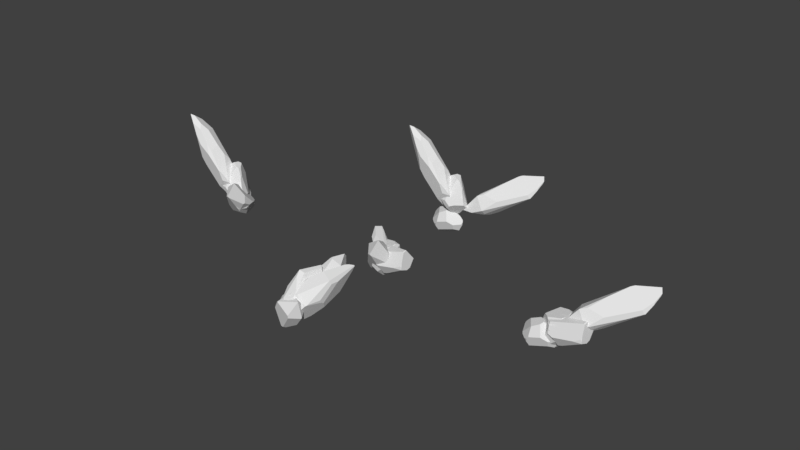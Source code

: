 # Source: crystals.blend  (saved by Blender 2.79.0; exported with 4.5.12 LTS)
import bpy
from mathutils import Matrix  # noqa: F401  (used for matrix-valued properties, if any)

bpy.ops.wm.read_factory_settings(use_empty=True)
scene = bpy.context.scene
scene.name = 'Scene'

# ---- collections
col_collection_1 = bpy.data.collections.new('Collection 1'); scene.collection.children.link(col_collection_1)

# ---- world
world_world = bpy.data.worlds.new('World'); scene.world = world_world
world_world.color = (0.05088, 0.05088, 0.05088)
world_world.use_sun_shadow = False
world_world.sun_shadow_jitter_overblur = 0.0
world_world.cycles.sampling_method = 'MANUAL'

# ---- meshes
me_icosphere_961 = bpy.data.meshes.new('Icosphere.961')
me_icosphere_961.from_pydata([(-0.4376, 0.4919, 0.527), (-0.02776, -0.6347, -0.2713), (0.1124, 0.7648, -0.2456), (-0.1506, -0.6643, -0.2435), (-0.09275, -0.6023, -0.3685), (-0.02496, 0.7719, 0.3519), (0.05964, 0.8316, 0.001606), (0.01949, 0.8413, 0.07824), (0.1914, 0.7581, -0.1514), (0.03128, 0.6777, 0.4345), (0.8094, -0.1813, 0.001781), (0.7909, 0.1039, -0.09485), (0.3441, -0.5382, -0.05312), (0.1898, -0.6, -0.1175), (0.4115, -0.2835, 0.4415), (0.2621, -0.247, 0.5765), (-0.09064, -0.588, -0.3838), (0.7403, 0.01392, -0.3597), (0.09969, 0.6963, -0.4152), (0.5505, 0.4552, -0.3272), (0.7497, 0.2389, -0.3108), (-0.4496, 0.5026, 0.5169), (-0.2317, 0.6978, 0.3864), (-0.07977, 0.8042, 0.1024), (-0.313, 0.4856, -0.468), (-0.6685, -0.1534, 0.1407), (-0.441, 0.332, -0.4737), (-0.4424, 0.358, -0.4659), (-0.6776, 0.231, 0.2177), (-0.3259, 0.2876, 0.5977), (-0.3069, 0.4313, 0.5916), (-0.2185, 0.0425, 0.6081), (-0.04166, 0.4734, 0.5901), (0.1822, -0.1477, 0.6165), (-0.3036, 0.2004, 0.6014), (0.1046, -0.2849, -0.572), (0.04391, -0.09963, -0.5952), (0.1719, -0.2262, -0.5821), (0.7397, -0.2502, -0.04343), (0.7755, -0.1135, -0.1752), (0.8061, -0.1908, -0.01535), (-0.4964, -0.5074, 0.1398), (-0.2195, -0.6888, -0.1384), (-0.4082, -0.6122, 0.09889), (-0.2211, -0.6895, -0.1349), (-0.3191, -0.3205, -0.3453), (-0.5023, -0.02635, -0.3377), (-0.6641, -0.2118, 0.12), (-0.2276, 0.5195, -0.4835), (-0.3159, 0.2847, -0.5237), (-0.04928, 0.6036, -0.4796), (-0.03918, 0.03668, -0.5926)], [], [(3, 4, 1), (8, 2, 6), (23, 22, 5, 7), (29, 30, 0), (35, 36, 37), (38, 39, 40), (32, 33, 15, 14, 10, 11, 9), (5, 9, 11, 20, 19, 8, 6, 7), (2, 8, 19, 18), (42, 45, 16, 4, 3), (32, 9, 5, 22, 21, 0, 30), (47, 25, 28, 27, 26, 46), (22, 23, 24, 27, 28, 21), (49, 26, 27, 24, 48), (29, 0, 21, 28, 25, 34), (43, 41, 47, 46, 45, 42, 44), (41, 31, 34, 25, 47), (29, 34, 31, 33, 32, 30), (49, 48, 50, 51), (17, 20, 11, 10, 40, 39), (14, 12, 38, 40, 10), (4, 16, 35, 37, 17, 39, 38, 12, 13, 1), (15, 43, 44, 13, 12, 14), (13, 44, 42, 3, 1), (15, 33, 31, 41, 43), (20, 17, 37, 36, 51, 50, 18, 19), (46, 26, 49, 51, 36, 35, 16, 45), (24, 23, 7, 6, 2, 18, 50, 48)])
me_icosphere_961.use_remesh_preserve_volume = False
me_icosphere_961.use_remesh_preserve_attributes = False
me_icosphere_961.use_mirror_vertex_groups = False
me_icosphere_961.update()
me_icosphere_960 = bpy.data.meshes.new('Icosphere.960')
me_icosphere_960.from_pydata([(-0.7236, 0.5257, 0.4472), (0.347, -0.7562, 0.1658), (0.3397, -0.7702, 0.1492), (-0.3086, -0.2355, 0.5986), (-0.0508, -0.2401, 0.6456), (-0.4732, 0.3438, 0.6385), (0.006731, 0.374, 0.7298), (0.08837, 0.188, 0.7795), (-0.383, 0.05961, 0.7074), (-0.3208, 0.01704, 0.7276), (-0.0591, 0.0209, 0.7796), (-0.09033, 0.7315, 0.4472), (0.1107, 0.6136, 0.5803), (-0.3117, -0.328, -0.5836), (-0.09505, -0.4494, -0.5605), (-0.4732, 0.7077, -0.05367), (-0.1222, 0.203, -0.6091), (0.1549, -0.7109, -0.4452), (-0.5666, -0.6338, 0.1147), (0.1618, -0.8118, 0.06831), (0.05467, -0.677, -0.4873), (0.3753, 0.2347, 0.6413), (0.3759, 0.5274, 0.5103), (0.5557, 0.5213, 0.2775), (-0.7236, 0.2277, 0.4472), (-0.5035, -0.4141, 0.3657), (-0.5788, -0.6208, 0.1264), (-0.5525, 0.03864, 0.5779), (-0.8063, -0.2711, 0.0141), (-0.8047, 0.276, 0.02237), (-0.8356, -0.181, -0.1393), (-0.3417, -0.1163, -0.6007), (-0.1956, 0.1972, -0.6135), (-0.503, 0.6446, -0.1211), (-0.3675, -0.3781, -0.5572), (-0.1334, -0.6293, -0.4845), (-0.5224, -0.5727, -0.2607), (-0.5138, -0.3142, -0.5137), (-0.6605, -0.3435, -0.3809), (0.444, -0.6394, -0.3336), (0.4538, -0.6423, 0.1623), (0.4279, -0.718, 0.03186), (0.7433, 0.3127, 0.1247), (0.5432, 0.1015, 0.4807), (0.6739, 0.07013, 0.3236), (0.5835, -0.2251, 0.2961), (0.5227, 0.4441, -0.3648), (0.7574, 0.3774, -0.1341), (0.677, 0.1234, -0.2845), (-0.06156, 0.7922, 0.1915), (-0.1457, 0.7965, 0.03397), (0.5606, 0.5512, 0.1646), (0.7221, 0.4335, -0.157), (0.5425, 0.4701, -0.3373)], [], [(43, 45, 44), (25, 27, 24, 28, 26), (38, 37, 34, 35, 36), (7, 6, 5, 8, 9, 10), (10, 9, 3, 4), (25, 3, 9, 8, 27), (11, 0, 5, 6, 12), (50, 49, 51, 52, 53), (33, 29, 0, 15), (37, 31, 13, 34), (43, 21, 7, 10, 4, 1, 40, 45), (37, 38, 30, 29, 33, 32, 31), (7, 21, 22, 12, 6), (38, 36, 18, 26, 28, 30), (2, 1, 4, 3, 25, 26, 18, 19), (30, 28, 24, 0, 29), (0, 24, 27, 8, 5), (13, 31, 32, 16, 14), (18, 36, 35, 20, 17, 19), (20, 35, 34, 13, 14), (2, 41, 40, 1), (19, 17, 39, 41, 2), (46, 48, 39, 17, 20, 14, 16), (23, 22, 21, 43, 44, 42), (42, 44, 45, 40, 41, 39, 48, 47), (52, 51, 23, 42, 47), (50, 53, 46, 16, 32, 33, 15), (47, 48, 46, 53, 52), (15, 0, 11, 49, 50), (11, 12, 22, 23, 51, 49)])
me_icosphere_960.use_remesh_preserve_volume = False
me_icosphere_960.use_remesh_preserve_attributes = False
me_icosphere_960.use_mirror_vertex_groups = False
me_icosphere_960.update()
me_icosphere_959 = bpy.data.meshes.new('Icosphere.959')
me_icosphere_959.from_pydata([(-0.8944, 0.0, -0.4472), (-0.2764, 0.8506, -0.4472), (0.7236, 0.5257, -0.4472), (-0.3448, 0.8009, -0.3104), (-0.832, 0.192, -0.1205), (0.3101, 0.8261, 0.3797), (0.01828, 0.8506, 0.02958), (-0.7236, -0.1844, 0.4472), (0.3252, 0.7834, 0.4472), (-0.609, -0.3928, -0.4472), (-0.773, -0.3736, 0.1884), (-0.7236, -0.4723, 0.4472), (-0.7057, -0.4916, 0.4609), (-0.6905, -0.5036, 0.4514), (0.7236, -0.1601, -0.4472), (0.7837, -0.3407, -0.1325), (-0.2411, -0.7781, -0.2154), (0.5136, -0.6331, 0.1118), (-0.4386, -0.1041, 0.6649), (-0.4935, -0.2506, 0.623), (0.2157, 0.1567, -0.8352), (-0.5469, 0.0, -0.662), (-0.08158, 0.2511, -0.8368), (-0.5429, -0.4503, -0.4622), (-0.2981, -0.69, -0.3888), (0.3675, -0.1503, -0.7192), (0.8883, 0.019, 0.4149), (0.8527, 0.05745, 0.4472), (0.136, -0.5193, 0.393), (0.8833, -0.03436, 0.3888), (0.5215, -0.5853, 0.2258), (0.1027, 0.2688, 0.8158), (-0.199, -0.03893, 0.7591), (-0.1481, 0.05738, 0.7919)], [], [(25, 20, 2, 14), (21, 0, 1, 22), (22, 1, 2, 20), (31, 8, 5, 6, 3, 4, 7, 18, 33), (2, 1, 6, 5), (1, 0, 4, 3), (1, 3, 6), (33, 18, 19, 32), (0, 10, 11, 7, 4), (0, 9, 10), (32, 19, 12, 13, 28), (21, 23, 9, 0), (7, 11, 12, 19, 18), (27, 8, 31), (14, 15, 17, 16, 24, 25), (11, 10, 9, 23, 24, 16, 13, 12), (23, 21, 22, 20, 25, 24), (26, 27, 31, 33, 32, 28, 30, 29), (15, 29, 30, 17), (17, 30, 28, 13, 16), (14, 2, 26, 29, 15), (2, 5, 8, 27, 26)])
me_icosphere_959.use_remesh_preserve_volume = False
me_icosphere_959.use_remesh_preserve_attributes = False
me_icosphere_959.use_mirror_vertex_groups = False
me_icosphere_959.update()
me_icosphere_958 = bpy.data.meshes.new('Icosphere.958')
me_icosphere_958.from_pydata([(-0.1004, -0.3745, -0.587), (0.4733, 0.526, -0.4243), (-0.08097, -0.5498, 0.5814), (-0.06584, -0.4207, 0.6788), (-0.3617, 0.4702, 0.3555), (0.2313, 0.6063, 0.2838), (-0.2051, 0.482, 0.4777), (-0.6041, 0.2328, -0.1998), (-0.4449, 0.166, -0.4926), (-0.4578, 0.1635, -0.4806), (-0.424, 0.5176, 0.002025), (0.4009, -0.3813, -0.187), (0.1096, -0.6304, -0.2468), (-0.01384, -0.647, 0.422), (-0.6438, 0.1618, -0.2283), (-0.6251, -0.01662, 0.1971), (-0.3803, -0.2449, -0.4988), (-0.511, -0.00971, -0.4641), (-0.592, 0.1085, -0.3613), (-0.1204, -0.5708, 0.5568), (-0.1773, -0.495, 0.5985), (-0.08411, -0.7172, 0.3286), (-0.09014, -0.7261, 0.2982), (-0.3522, -0.5267, 0.1809), (-0.4902, -0.3175, 0.3339), (-0.02268, -0.338, 0.7045), (-0.01283, -0.1062, 0.6888), (0.3769, 0.5683, -0.4981), (0.4039, 0.6194, -0.406), (0.2871, 0.6932, -0.1563), (-0.4048, 0.5239, -0.01185), (0.2985, 0.0514, -0.5631), (-0.04775, -0.2831, -0.6079), (0.388, 0.5405, -0.5157), (0.4198, 0.5033, -0.5177), (-0.2388, 0.2864, -0.5655), (-0.156, 0.3615, -0.5552), (0.3516, 0.5515, -0.5163), (0.5853, 0.2366, -0.08922), (0.3269, 0.4525, 0.3248), (0.5324, -0.2232, 0.1972), (0.5836, -0.1949, 0.08655), (0.3172, 0.1952, 0.4465), (0.4176, -0.1481, 0.3893)], [], [(20, 24, 23, 22, 21, 19), (20, 19, 2, 3), (29, 30, 10, 4, 6, 5), (17, 18, 9, 8), (15, 4, 10, 7, 14), (14, 7, 9, 18), (33, 34, 31, 32, 35, 36, 37), (43, 25, 3, 2, 13, 40), (23, 16, 0, 12, 22), (14, 18, 17, 16, 23, 24, 15), (13, 2, 19, 21), (6, 4, 15, 24, 20, 3, 25, 26), (42, 26, 25, 43), (39, 38, 1, 28, 29, 5), (33, 37, 27), (27, 37, 36, 30, 29, 28), (8, 9, 7, 10, 30, 36, 35), (27, 28, 1, 34, 33), (0, 16, 17, 8, 35, 32), (12, 0, 32, 31, 11), (43, 40, 41, 38, 39, 42), (11, 41, 40, 13, 21, 22, 12), (26, 42, 39, 5, 6), (1, 38, 41, 11, 31, 34)])
me_icosphere_958.use_remesh_preserve_volume = False
me_icosphere_958.use_remesh_preserve_attributes = False
me_icosphere_958.use_mirror_vertex_groups = False
me_icosphere_958.update()
me_icosphere_957 = bpy.data.meshes.new('Icosphere.957')
me_icosphere_957.from_pydata([(0.7236, -0.5257, -0.4472), (0.7236, 0.5257, -0.4472), (0.841, -0.1643, 0.1676), (0.7448, 0.4605, -0.3362), (0.6809, 0.5568, -0.3618), (-0.2584, -0.7952, -0.4832), (-0.03822, -0.7733, -0.4472), (-0.3139, -0.799, -0.4472), (-0.3505, -0.7968, -0.299), (0.6941, -0.2796, 0.4353), (-0.6929, 0.0, -0.5718), (-0.7583, -0.1873, -0.4472), (-0.7767, -0.3623, 0.1691), (-0.7236, -0.2901, 0.4472), (0.3342, 0.6522, -0.4472), (0.4883, 0.6435, -0.2416), (-0.166, 0.4756, 0.6153), (-0.4098, 0.456, 0.572), (-0.4501, 0.5747, -0.4637), (-0.7157, -0.5315, 0.4313), (-0.2432, -0.6818, 0.4472), (0.5096, -0.2272, 0.5802), (-0.1623, 0.4559, 0.6304), (-0.7264, -0.5172, 0.4327), (-0.7236, -0.4249, 0.4472), (-0.6591, -0.1416, 0.4965), (-0.4259, 0.4101, 0.6015), (0.4861, -0.6983, 0.02772), (-0.1664, -0.7616, 0.1739), (0.4283, -0.7125, 0.005023), (0.4686, -0.6387, 0.2855), (-0.1898, -0.6992, 0.4472), (0.112, -0.645, 0.4824), (-0.1839, -0.6977, 0.4497), (0.5515, -0.4007, -0.5787), (0.5663, 0.4114, -0.5674), (-0.08139, 0.6242, -0.5657), (-0.2614, 0.606, -0.5663), (-0.2083, -0.641, -0.5835), (-0.6868, 0.0, -0.5755)], [], [(1, 4, 3), (0, 1, 3, 2), (34, 0, 6, 5, 38), (33, 31, 28, 29, 27, 30, 32), (38, 5, 7, 11, 10, 39), (1, 14, 15, 4), (35, 36, 14, 1), (39, 10, 18, 37), (17, 18, 10, 11, 12, 13, 25, 26), (13, 24, 25), (12, 23, 24, 13), (16, 17, 26, 22), (9, 2, 3, 4, 15, 16, 22, 21), (29, 28, 8, 7, 5, 6), (11, 7, 8, 19, 23, 12), (21, 22, 26, 25, 24, 23, 19, 20, 33, 32), (20, 31, 33), (21, 32, 30, 9), (8, 28, 31, 20, 19), (6, 0, 27, 29), (0, 2, 9, 30, 27), (39, 37, 36, 35, 34, 38), (15, 14, 36, 37, 18, 17, 16), (0, 34, 35, 1)])
me_icosphere_957.use_remesh_preserve_volume = False
me_icosphere_957.use_remesh_preserve_attributes = False
me_icosphere_957.use_mirror_vertex_groups = False
me_icosphere_957.update()
me_icosphere_956 = bpy.data.meshes.new('Icosphere.956')
me_icosphere_956.from_pydata([(-0.2764, -0.8506, -0.4472), (0.6188, -0.4496, -0.5273), (0.6174, -0.5602, -0.4472), (0.6148, -0.6048, -0.2296), (-0.3345, -0.8084, -0.331), (0.5006, 0.6877, -0.001265), (0.4931, 0.6904, 0.0001069), (0.6157, 0.4817, 0.1454), (0.6105, -0.0959, 0.3697), (0.2488, 0.5749, 0.3836), (0.4166, 0.635, 0.2354), (0.5099, 0.6187, 0.1721), (-0.4669, -0.5884, -0.4472), (-0.5801, -0.5316, -0.1426), (0.04757, -0.8506, 0.07698), (0.6102, -0.4546, 0.252), (0.02747, -0.8406, 0.09421), (0.4717, -0.7087, 0.05652), (0.3008, -0.2604, 0.5567), (-0.1008, -0.5954, 0.3808), (0.6093, -0.305, 0.398), (0.571, -0.4148, -0.5638), (0.595, 0.6191, -0.19), (0.6192, -0.357, -0.5269), (-0.1133, -0.3488, -0.7733), (0.3158, 0.6963, -0.2578), (0.6199, 0.586, -0.1933), (0.1336, 0.3371, 0.5603), (0.1556, 0.2919, 0.5611), (0.2728, -0.2103, 0.565), (-0.6268, -0.1799, -0.5319), (-0.535, 0.4776, -0.02017), (-0.1027, 0.6356, -0.4216), (-0.3599, -0.05448, -0.7531), (-0.7886, -0.0389, -0.1901), (-0.385, 0.4593, 0.2781), (-0.6866, -0.3823, -0.006284), (-0.3959, -0.3845, 0.3795), (-0.7875, -0.04385, -0.1864), (-0.2221, 0.08253, 0.5458), (-0.2064, 0.2276, 0.5466), (-0.5661, 0.4614, 0.0377), (-0.7883, -0.03684, -0.1885), (-0.5818, 0.4547, 0.01781)], [], [(21, 1, 2, 0, 24), (12, 0, 4, 13), (19, 16, 14, 17, 15, 20, 18), (10, 11, 5, 6), (32, 25, 22, 26, 23, 21, 24, 33), (22, 25, 6, 5), (22, 5, 11, 7, 26), (28, 29, 18, 20, 8), (3, 15, 17), (0, 14, 16, 4), (0, 2, 3, 17, 14), (8, 20, 15, 3, 2, 1, 23, 26, 7), (1, 21, 23), (41, 43, 42, 38, 36, 37, 39, 40, 35), (10, 9, 27, 28, 8, 7, 11), (38, 42, 34), (35, 9, 10, 6, 25, 32, 31, 41), (43, 41, 31), (38, 34, 30, 12, 13, 36), (24, 0, 12, 30, 33), (34, 42, 43, 31, 32, 33, 30), (28, 27, 40, 39, 29), (19, 18, 29, 39, 37), (19, 37, 36, 13, 4, 16), (9, 35, 40, 27)])
me_icosphere_956.use_remesh_preserve_volume = False
me_icosphere_956.use_remesh_preserve_attributes = False
me_icosphere_956.use_mirror_vertex_groups = False
me_icosphere_956.update()
me_icosphere_955 = bpy.data.meshes.new('Icosphere.955')
me_icosphere_955.from_pydata([(-0.7018, -0.2651, -0.4472), (-0.8036, 0.125, -0.4472), (-0.7611, 0.0, -0.5296), (-0.2631, 0.8098, -0.4737), (0.4657, 0.5071, -0.5217), (-0.731, -0.3991, 0.0888), (0.04747, -0.514, 0.6159), (0.4967, 0.4917, -0.5046), (0.4902, -0.5592, 0.07312), (-0.6092, -0.3926, -0.4472), (-0.4108, -0.32, -0.6024), (-0.0686, -0.7837, 0.01185), (-0.5176, -0.6243, -0.1217), (-0.8267, 0.1431, -0.2936), (-0.5997, 0.0, -0.6294), (-0.1777, 0.5471, -0.6445), (-0.4156, -0.2666, -0.6235), (0.3062, 0.3925, -0.6425), (-0.311, 0.803, -0.4472), (-0.2865, 0.8174, -0.4559), (-0.4711, 0.6454, -0.254), (0.5766, 0.396, -0.03023), (0.4448, -0.6463, -0.1143), (0.1824, -0.7401, -0.1122), (0.05181, -0.3991, -0.5922), (0.399, -0.3125, -0.5485), (0.2683, -0.2964, -0.6253), (0.1687, -0.3324, -0.6241), (-0.28, 0.3838, 0.4838), (-0.2394, 0.7819, -0.3365), (0.2973, 0.4887, 0.1675), (0.2427, 0.3226, 0.5164), (0.07523, -0.504, 0.6159), (0.4781, -0.4936, 0.2587), (0.5371, -0.3798, 0.2144), (0.6031, 0.2396, 0.1997), (0.2512, 0.3154, 0.5177), (0.427, 0.06601, -0.6222), (0.4059, -0.1137, -0.6282), (0.4041, 0.07566, -0.6351), (0.4019, -0.1136, -0.6304), (-0.7494, -0.3564, 0.1496), (-0.4534, -0.2841, 0.5625), (-0.8233, 0.07651, -0.1771), (-0.391, 0.4179, 0.3092), (-0.288, 0.3803, 0.4839)], [], [(39, 17, 4, 7, 37), (15, 3, 4, 17), (24, 23, 11, 12, 9, 10), (44, 20, 13, 43), (42, 41, 5, 12, 11, 6), (16, 10, 9, 0, 2, 14), (0, 9, 12, 5), (18, 1, 13, 20), (45, 44, 43, 41, 42), (24, 10, 16, 27), (30, 21, 7, 4, 3, 19, 29), (14, 2, 1, 18, 19, 3, 15), (31, 30, 29, 28), (38, 40, 39, 37), (25, 22, 23, 24, 27, 26), (33, 34, 35, 36, 32), (31, 36, 35, 21, 30), (8, 34, 33), (6, 11, 23, 22, 8, 33, 32), (16, 14, 15, 17, 39, 40, 26, 27), (25, 26, 40, 38), (21, 35, 34, 8, 22, 25, 38, 37, 7), (20, 44, 45, 28, 29, 19, 18), (36, 31, 28, 45, 42, 6, 32), (0, 5, 41, 43, 13, 1, 2)])
me_icosphere_955.use_remesh_preserve_volume = False
me_icosphere_955.use_remesh_preserve_attributes = False
me_icosphere_955.use_mirror_vertex_groups = False
me_icosphere_955.update()
me_icosphere_954 = bpy.data.meshes.new('Icosphere.954')
me_icosphere_954.from_pydata([(0.7592, 0.4162, -0.2609), (-0.7236, -0.3823, 0.4472), (-0.6456, -0.469, 0.5068), (0.7804, 0.3508, -0.1497), (-0.8485, -0.04286, -0.2069), (-0.7236, 0.4793, 0.4472), (-0.727, 0.4705, 0.4296), (0.7415, 0.4433, -0.2694), (0.6991, 0.4503, -0.1115), (-0.02657, 0.7998, 0.2104), (-0.6755, -0.08439, -0.4944), (-0.7388, -0.0358, -0.4824), (-0.572, 0.2212, -0.4421), (0.6815, 0.4784, -0.3074), (0.05701, 0.7743, 0.01882), (0.4872, 0.3308, -0.471), (-0.326, 0.3737, -0.425), (-0.1082, -0.6499, -0.2421), (-0.1867, -0.1766, -0.5344), (0.8139, -0.1121, 0.02538), (0.798, -0.1921, 0.07771), (0.7507, 0.1711, -0.3051), (0.6065, -0.4699, 0.09307), (0.1951, -0.4152, -0.4572), (0.2053, -0.3557, -0.498), (0.4864, 0.3129, -0.4743), (0.4013, 0.1056, -0.5091), (0.405, -0.08303, -0.4988), (0.6635, 0.13, -0.3746), (-0.1029, -0.6841, -0.1593), (-0.5423, -0.394, 0.5857), (-0.5648, -0.5281, 0.483), (-0.1279, 0.07738, 0.9023), (0.4373, -0.3277, 0.5077), (0.3829, -0.6478, 0.2625), (0.2724, -0.6902, 0.2438), (-0.5487, -0.538, 0.473), (-0.1296, 0.08385, 0.901), (-0.7147, 0.4873, 0.454), (-0.4257, 0.6338, 0.3908), (0.06657, 0.732, 0.4076), (-0.008525, 0.7763, 0.3564)], [], [(7, 8, 3, 0), (21, 0, 3, 19), (16, 14, 13, 15), (4, 1, 5, 6), (31, 30, 2), (6, 12, 11, 4), (23, 17, 10, 18, 24), (31, 36, 35, 34, 33, 32, 30), (39, 38, 37, 40, 41), (26, 27, 24, 18), (21, 19, 20, 22, 23, 24, 27, 28), (28, 27, 26, 25), (10, 11, 12, 16, 15, 25, 26, 18), (0, 21, 28, 25, 15, 13, 7), (33, 34, 22, 20), (35, 36, 29), (23, 22, 34, 35, 29, 17), (29, 36, 31, 2, 1, 4, 11, 10, 17), (14, 9, 41, 40, 8, 7, 13), (9, 39, 41), (12, 6, 5, 38, 39, 9, 14, 16), (8, 40, 37, 32, 33, 20, 19, 3), (5, 1, 2, 30, 32, 37, 38)])
me_icosphere_954.use_remesh_preserve_volume = False
me_icosphere_954.use_remesh_preserve_attributes = False
me_icosphere_954.use_mirror_vertex_groups = False
me_icosphere_954.update()
me_icosphere_953 = bpy.data.meshes.new('Icosphere.953')
me_icosphere_953.from_pydata([(0.2764, 0.8506, 0.4472), (0.8652, -0.09008, 0.294), (0.8867, 0.02375, 0.4068), (0.57, -0.6373, -0.1399), (0.8603, 0.04693, 0.4472), (0.2771, 0.6708, -0.4472), (0.5428, 0.657, -0.0857), (0.8124, 0.2523, 0.01797), (-0.777, -0.3614, 0.1676), (-0.8516, -0.1318, -0.2229), (-0.1486, 0.108, 0.8865), (0.02898, 0.0892, 0.942), (0.04469, 0.07389, 0.9392), (-0.01232, -0.8466, -0.03982), (-0.4578, -0.7188, -0.08429), (-0.02801, -0.8481, -0.03248), (-0.5473, -0.4968, -0.3887), (-0.4069, -0.4608, -0.4895), (0.3139, -0.6635, -0.4238), (-0.0469, 0.7456, 0.4472), (-0.1503, 0.1092, 0.8852), (-0.7667, -0.3172, 0.2216), (-0.1577, 0.1016, 0.8795), (0.7545, -0.4307, -0.2855), (0.6518, -0.5779, -0.3036), (0.7424, -0.1476, -0.349), (0.2627, 0.3589, -0.6772), (0.3493, -0.6507, -0.4305), (0.1736, 0.8506, 0.2809), (0.1836, 0.7012, -0.4472), (-0.3542, 0.7556, -0.1), (-0.4206, 0.734, -0.1952), (-0.5583, -0.6458, 0.1166), (-0.2755, -0.7087, 0.2609), (-0.5943, -0.601, 0.1311), (-0.2272, -0.4081, 0.5638), (-0.4594, -0.1678, 0.6139), (-0.6626, -0.2811, 0.3685), (-0.2393, -0.1141, -0.6459), (-0.854, -0.009343, -0.2358), (-0.8538, -0.004722, -0.2347), (0.006921, 0.08852, -0.7419), (0.11, 0.3207, -0.741), (-0.6164, 0.4446, -0.2563), (-0.07616, 0.6767, -0.5263), (-0.4105, 0.7107, -0.3097)], [], [(37, 21, 8, 34), (6, 0, 4, 2, 7), (23, 1, 3, 24), (43, 45, 44, 42, 41, 38, 39, 40), (23, 25, 7, 2, 1), (4, 0, 11, 12), (20, 22, 10), (39, 38, 17, 16, 9), (14, 16, 17, 18, 13, 15), (27, 24, 3, 13, 18), (0, 19, 20, 10, 11), (28, 30, 19, 0), (45, 43, 31), (5, 6, 7, 25, 26), (33, 35, 36, 37, 34, 32), (42, 44, 29, 5, 26), (5, 29, 28, 0, 6), (11, 10, 22, 36, 35, 12), (12, 35, 33, 15, 13, 3, 1, 2, 4), (14, 15, 33, 32), (16, 14, 32, 34, 8, 9), (31, 30, 28, 29, 44, 45), (26, 25, 23, 24, 27, 41, 42), (21, 37, 36, 22, 20, 19, 30, 31, 43, 40), (9, 8, 21, 40, 39), (18, 17, 38, 41, 27)])
me_icosphere_953.use_remesh_preserve_volume = False
me_icosphere_953.use_remesh_preserve_attributes = False
me_icosphere_953.use_mirror_vertex_groups = False
me_icosphere_953.update()
me_icosphere_952 = bpy.data.meshes.new('Icosphere.952')
me_icosphere_952.from_pydata([(0.7236, 0.5257, -0.4472), (-0.7236, 0.5257, 0.4472), (0.07701, 0.7358, -0.4472), (-0.4166, 0.7488, -0.1668), (-0.1639, 0.8506, -0.2653), (-0.7236, 0.3023, 0.4472), (-0.8334, 0.1878, -0.1276), (-0.7888, -0.03475, 0.106), (0.2662, -0.8506, 0.4307), (-0.06417, 0.04662, 0.951), (0.06223, 0.1915, 0.8755), (0.2501, -0.8421, 0.4472), (0.5449, 0.6556, -0.08975), (0.0977, 0.8506, 0.1581), (-0.05586, 0.7427, 0.4472), (0.09578, 0.2948, 0.8084), (0.8413, 0.1635, 0.1691), (0.1859, 0.2389, 0.7778), (0.8424, 0.1576, 0.1748), (-0.82, 0.1914, -0.1734), (-0.7188, -0.2149, 0.09179), (-0.8286, 0.1863, -0.1529), (-0.1407, -0.8506, -0.2276), (-0.3732, -0.1629, -0.5694), (-0.08411, -0.8017, -0.3798), (0.5203, 0.378, -0.6026), (0.5062, -0.003875, -0.6133), (0.2762, -0.8459, 0.4231), (0.8306, -0.1271, 0.1132), (0.07542, -0.7467, -0.3955), (0.5637, -0.152, -0.5694), (0.03427, -0.772, 0.4472), (-0.5765, 0.1261, 0.5596), (-0.01199, -0.2203, 0.8371), (-0.07271, -0.009059, 0.9445), (-0.6429, -0.3572, 0.1138), (-0.4033, -0.7049, 0.07328), (0.7236, 0.2364, -0.4472), (0.6498, -0.08438, -0.5036), (0.7617, -0.06226, -0.2476), (-0.1648, 0.001651, -0.6173), (0.1713, 0.4955, -0.5995), (0.1379, 0.01034, -0.6188), (0.3728, 0.4244, -0.6036)], [], [(41, 2, 0, 25, 43), (17, 15, 10), (14, 15, 17, 18, 16, 12, 13), (6, 7, 5, 1), (31, 11, 33), (14, 1, 9, 10, 15), (34, 32, 35, 36, 31, 33), (40, 41, 43, 42), (39, 28, 27, 29, 30, 38), (37, 0, 16, 18, 28, 39), (3, 1, 14, 13, 4), (0, 2, 4, 13, 12), (0, 12, 16), (29, 27, 8, 22, 24), (6, 21, 20, 7), (32, 5, 7, 20, 35), (3, 19, 21, 6, 1), (38, 30, 26, 25, 0, 37), (20, 21, 19, 23, 24, 22, 36, 35), (10, 9, 34, 33, 11, 8, 27, 28, 18, 17), (1, 5, 32, 34, 9), (22, 8, 11, 31, 36), (39, 38, 37), (25, 26, 42, 43), (29, 24, 23, 40, 42, 26, 30), (23, 19, 3, 4, 2, 41, 40)])
me_icosphere_952.use_remesh_preserve_volume = False
me_icosphere_952.use_remesh_preserve_attributes = False
me_icosphere_952.use_mirror_vertex_groups = False
me_icosphere_952.update()
me_icosphere_951 = bpy.data.meshes.new('Icosphere.951')
me_icosphere_951.from_pydata([(0.7236, -0.5257, -0.4472), (0.2764, -0.8506, 0.4472), (0.8944, 0.0, 0.4472), (-0.4518, 0.7232, -0.09631), (-0.8454, 0.151, -0.1904), (-0.5895, 0.5693, 0.4472), (0.1733, -0.5335, 0.6533), (0.3655, 0.0, 0.7741), (0.1392, 0.4284, 0.7216), (-0.7006, 0.5424, 0.4013), (-0.06978, -0.7835, -0.4472), (-0.1588, -0.8506, -0.257), (-0.1916, -0.5898, -0.6167), (-0.5641, -0.4546, -0.4472), (-0.4236, -0.7437, -0.1528), (0.45, 0.327, -0.6562), (-0.1366, -0.4203, -0.7269), (-0.8587, 0.02864, -0.2603), (-0.8524, -0.09177, -0.3427), (-0.4597, -0.7174, -0.08057), (-0.7882, 0.3271, 0.1092), (-0.1923, -0.6984, 0.4472), (-0.1949, -0.6235, 0.501), (-0.7178, 0.5159, 0.3923), (0.3552, -0.258, -0.7287), (0.3555, -0.1216, -0.7284), (0.07835, -0.3374, -0.7364), (0.7236, 0.4169, -0.4472), (0.566, 0.4112, -0.5676), (0.748, 0.4506, -0.3195), (0.1277, 0.8023, 0.4472), (0.3417, 0.7607, 0.4472), (0.2565, 0.7893, 0.4871), (-0.4139, 0.7388, -0.1129), (0.03337, 0.513, -0.5735), (0.2416, 0.4625, -0.607), (-0.7283, -0.2286, -0.4472), (-0.3344, 0.04603, -0.6175), (-0.3594, -0.2439, -0.6684), (-0.8518, -0.09241, -0.3436)], [], [(10, 11, 14, 13, 12), (35, 28, 15), (29, 27, 28, 35, 34, 33, 30, 32, 31), (10, 0, 1, 11), (0, 2, 1), (29, 31, 2), (21, 1, 6, 22), (1, 2, 7, 6), (30, 5, 8, 32), (17, 20, 4), (39, 37, 38, 36), (24, 0, 10, 12, 16, 26), (19, 21, 22, 23, 20, 17, 18), (24, 26, 25), (5, 9, 23, 22, 6, 7, 8), (3, 4, 20, 23, 9), (11, 1, 21, 19, 14), (36, 13, 14, 19, 18, 39), (2, 31, 32, 8, 7), (3, 9, 5, 30, 33), (0, 27, 29, 2), (0, 24, 25, 15, 28, 27), (33, 34, 37, 39, 18, 17, 4, 3), (35, 15, 25, 26, 16, 38, 37, 34), (16, 12, 13, 36, 38)])
me_icosphere_951.use_remesh_preserve_volume = False
me_icosphere_951.use_remesh_preserve_attributes = False
me_icosphere_951.use_mirror_vertex_groups = False
me_icosphere_951.update()
me_icosphere_950 = bpy.data.meshes.new('Icosphere.950')
me_icosphere_950.from_pydata([(-0.7236, 0.5257, 0.4472), (0.0, 0.0, 1.0), (-0.5386, 0.6601, 0.07718), (-0.7348, 0.4913, 0.3886), (-0.7236, 0.4471, 0.4472), (-0.5353, -0.3889, 0.591), (-0.5147, -0.4896, 0.5228), (0.1439, 0.0, 0.9111), (0.06746, 0.2076, 0.8651), (-0.4124, 0.6998, 0.08415), (0.05468, 0.6299, -0.2434), (0.01411, 0.7654, 0.4472), (0.2068, 0.7711, 0.4886), (-0.5899, 0.5261, -0.1182), (-0.3261, 0.3777, -0.4812), (-0.7227, 0.4002, 0.05727), (-0.2469, 0.2197, -0.5942), (-0.3266, -0.2177, -0.502), (0.1834, -0.694, 0.5391), (0.6703, -0.06042, 0.5586), (0.2128, -0.6548, 0.5745), (0.1425, -0.7601, 0.0619), (-0.5051, -0.4856, -0.2699), (-0.5343, -0.4841, -0.2303), (-0.5062, -0.6014, -0.1439), (-0.4842, -0.5307, -0.253), (-0.5088, -0.5913, -0.1562), (0.3038, 0.7575, 0.4249), (0.3525, 0.6333, -0.2071), (0.4965, 0.3235, -0.43), (0.6859, -0.04076, 0.5377), (0.4524, -0.2478, -0.5386), (0.4435, 0.1006, -0.608), (0.5148, 0.2239, -0.5047), (0.6842, -0.06434, -0.2461), (0.6063, 0.09514, -0.3657), (0.5443, -0.2518, -0.4501), (0.4973, -0.2351, -0.5205), (0.4733, -0.1569, -0.558), (-0.0737, -0.4737, -0.4645), (0.1333, -0.759, 0.05186), (-0.342, -0.6542, -0.1689), (-0.2913, -0.5685, -0.3151), (0.1166, -0.4575, -0.4781)], [], [(41, 24, 26, 25, 42), (11, 0, 1, 8, 12), (7, 8, 1), (3, 4, 0), (0, 4, 5, 1), (13, 15, 3, 0, 2), (20, 19, 7, 1), (13, 2, 9, 10, 14), (2, 0, 11, 9), (41, 42, 39, 43, 40), (6, 18, 20, 1, 5), (13, 14, 16, 17, 22, 23, 15), (26, 23, 22, 25), (23, 26, 24, 6, 5, 4, 3, 15), (36, 34, 30, 19, 20, 18, 21), (33, 32, 16, 14, 10, 28, 29), (12, 27, 28, 10, 9, 11), (7, 19, 30, 27, 12, 8), (38, 37, 31), (28, 27, 30, 34, 35, 29), (29, 35, 33), (33, 35, 34, 36, 37, 38, 32), (21, 18, 6, 24, 41, 40), (21, 40, 43, 31, 37, 36), (25, 22, 17, 39, 42), (31, 43, 39, 17, 16, 32, 38)])
me_icosphere_950.use_remesh_preserve_volume = False
me_icosphere_950.use_remesh_preserve_attributes = False
me_icosphere_950.use_mirror_vertex_groups = False
me_icosphere_950.update()
me_icosphere_949 = bpy.data.meshes.new('Icosphere.949')
me_icosphere_949.from_pydata([(0.7236, -0.5257, -0.4472), (0.7236, 0.5257, -0.4472), (0.841, -0.1643, 0.1676), (0.7448, 0.4605, -0.3362), (0.6809, 0.5568, -0.3618), (-0.2584, -0.7952, -0.4832), (-0.03822, -0.7733, -0.4472), (-0.3139, -0.799, -0.4472), (-0.3505, -0.7968, -0.299), (0.6941, -0.2796, 0.4353), (-0.6929, 0.0, -0.5718), (-0.7583, -0.1873, -0.4472), (-0.7767, -0.3623, 0.1691), (-0.7236, -0.2901, 0.4472), (0.3342, 0.6522, -0.4472), (0.4883, 0.6435, -0.2416), (-0.166, 0.4756, 0.6153), (-0.4098, 0.456, 0.572), (-0.4501, 0.5747, -0.4637), (-0.7157, -0.5315, 0.4313), (-0.2432, -0.6818, 0.4472), (0.5096, -0.2272, 0.5802), (-0.1623, 0.4559, 0.6304), (-0.7264, -0.5172, 0.4327), (-0.7236, -0.4249, 0.4472), (-0.6591, -0.1416, 0.4965), (-0.4259, 0.4101, 0.6015), (0.4861, -0.6983, 0.02772), (-0.1664, -0.7616, 0.1739), (0.4283, -0.7125, 0.005023), (0.4686, -0.6387, 0.2855), (-0.1898, -0.6992, 0.4472), (0.112, -0.645, 0.4824), (-0.1839, -0.6977, 0.4497), (0.5515, -0.4007, -0.5787), (0.5663, 0.4114, -0.5674), (-0.08139, 0.6242, -0.5657), (-0.2614, 0.606, -0.5663), (-0.2083, -0.641, -0.5835), (-0.6868, 0.0, -0.5755)], [], [(1, 4, 3), (0, 1, 3, 2), (34, 0, 6, 5, 38), (33, 31, 28, 29, 27, 30, 32), (38, 5, 7, 11, 10, 39), (1, 14, 15, 4), (35, 36, 14, 1), (39, 10, 18, 37), (17, 18, 10, 11, 12, 13, 25, 26), (13, 24, 25), (12, 23, 24, 13), (16, 17, 26, 22), (9, 2, 3, 4, 15, 16, 22, 21), (29, 28, 8, 7, 5, 6), (11, 7, 8, 19, 23, 12), (21, 22, 26, 25, 24, 23, 19, 20, 33, 32), (20, 31, 33), (21, 32, 30, 9), (8, 28, 31, 20, 19), (6, 0, 27, 29), (0, 2, 9, 30, 27), (39, 37, 36, 35, 34, 38), (15, 14, 36, 37, 18, 17, 16), (0, 34, 35, 1)])
me_icosphere_949.use_remesh_preserve_volume = False
me_icosphere_949.use_remesh_preserve_attributes = False
me_icosphere_949.use_mirror_vertex_groups = False
me_icosphere_949.update()
me_icosphere_948 = bpy.data.meshes.new('Icosphere.948')
me_icosphere_948.from_pydata([(-0.2764, -0.8506, -0.4472), (0.6188, -0.4496, -0.5273), (0.6174, -0.5602, -0.4472), (0.6148, -0.6048, -0.2296), (-0.3345, -0.8084, -0.331), (0.5006, 0.6877, -0.001265), (0.4931, 0.6904, 0.0001069), (0.6157, 0.4817, 0.1454), (0.6105, -0.0959, 0.3697), (0.2488, 0.5749, 0.3836), (0.4166, 0.635, 0.2354), (0.5099, 0.6187, 0.1721), (-0.4669, -0.5884, -0.4472), (-0.5801, -0.5316, -0.1426), (0.04757, -0.8506, 0.07698), (0.6102, -0.4546, 0.252), (0.02747, -0.8406, 0.09421), (0.4717, -0.7087, 0.05652), (0.3008, -0.2604, 0.5567), (-0.1008, -0.5954, 0.3808), (0.6093, -0.305, 0.398), (0.571, -0.4148, -0.5638), (0.595, 0.6191, -0.19), (0.6192, -0.357, -0.5269), (-0.1133, -0.3488, -0.7733), (0.3158, 0.6963, -0.2578), (0.6199, 0.586, -0.1933), (0.1336, 0.3371, 0.5603), (0.1556, 0.2919, 0.5611), (0.2728, -0.2103, 0.565), (-0.6268, -0.1799, -0.5319), (-0.535, 0.4776, -0.02017), (-0.1027, 0.6356, -0.4216), (-0.3599, -0.05448, -0.7531), (-0.7886, -0.0389, -0.1901), (-0.385, 0.4593, 0.2781), (-0.6866, -0.3823, -0.006284), (-0.3959, -0.3845, 0.3795), (-0.7875, -0.04385, -0.1864), (-0.2221, 0.08253, 0.5458), (-0.2064, 0.2276, 0.5466), (-0.5661, 0.4614, 0.0377), (-0.7883, -0.03684, -0.1885), (-0.5818, 0.4547, 0.01781)], [], [(21, 1, 2, 0, 24), (12, 0, 4, 13), (19, 16, 14, 17, 15, 20, 18), (10, 11, 5, 6), (32, 25, 22, 26, 23, 21, 24, 33), (22, 25, 6, 5), (22, 5, 11, 7, 26), (28, 29, 18, 20, 8), (3, 15, 17), (0, 14, 16, 4), (0, 2, 3, 17, 14), (8, 20, 15, 3, 2, 1, 23, 26, 7), (1, 21, 23), (41, 43, 42, 38, 36, 37, 39, 40, 35), (10, 9, 27, 28, 8, 7, 11), (38, 42, 34), (35, 9, 10, 6, 25, 32, 31, 41), (43, 41, 31), (38, 34, 30, 12, 13, 36), (24, 0, 12, 30, 33), (34, 42, 43, 31, 32, 33, 30), (28, 27, 40, 39, 29), (19, 18, 29, 39, 37), (19, 37, 36, 13, 4, 16), (9, 35, 40, 27)])
me_icosphere_948.use_remesh_preserve_volume = False
me_icosphere_948.use_remesh_preserve_attributes = False
me_icosphere_948.use_mirror_vertex_groups = False
me_icosphere_948.update()
me_icosphere_947 = bpy.data.meshes.new('Icosphere.947')
me_icosphere_947.from_pydata([(-0.8944, 0.0, -0.4472), (-0.2764, 0.8506, -0.4472), (0.7236, 0.5257, -0.4472), (-0.3448, 0.8009, -0.3104), (-0.832, 0.192, -0.1205), (0.3101, 0.8261, 0.3797), (0.01828, 0.8506, 0.02958), (-0.7236, -0.1844, 0.4472), (0.3252, 0.7834, 0.4472), (-0.609, -0.3928, -0.4472), (-0.773, -0.3736, 0.1884), (-0.7236, -0.4723, 0.4472), (-0.7057, -0.4916, 0.4609), (-0.6905, -0.5036, 0.4514), (0.7236, -0.1601, -0.4472), (0.7837, -0.3407, -0.1325), (-0.2411, -0.7781, -0.2154), (0.5136, -0.6331, 0.1118), (-0.4386, -0.1041, 0.6649), (-0.4935, -0.2506, 0.623), (0.2157, 0.1567, -0.8352), (-0.5469, 0.0, -0.662), (-0.08158, 0.2511, -0.8368), (-0.5429, -0.4503, -0.4622), (-0.2981, -0.69, -0.3888), (0.3675, -0.1503, -0.7192), (0.8883, 0.019, 0.4149), (0.8527, 0.05745, 0.4472), (0.136, -0.5193, 0.393), (0.8833, -0.03436, 0.3888), (0.5215, -0.5853, 0.2258), (0.1027, 0.2688, 0.8158), (-0.199, -0.03893, 0.7591), (-0.1481, 0.05738, 0.7919)], [], [(25, 20, 2, 14), (21, 0, 1, 22), (22, 1, 2, 20), (31, 8, 5, 6, 3, 4, 7, 18, 33), (2, 1, 6, 5), (1, 0, 4, 3), (1, 3, 6), (33, 18, 19, 32), (0, 10, 11, 7, 4), (0, 9, 10), (32, 19, 12, 13, 28), (21, 23, 9, 0), (7, 11, 12, 19, 18), (27, 8, 31), (14, 15, 17, 16, 24, 25), (11, 10, 9, 23, 24, 16, 13, 12), (23, 21, 22, 20, 25, 24), (26, 27, 31, 33, 32, 28, 30, 29), (15, 29, 30, 17), (17, 30, 28, 13, 16), (14, 2, 26, 29, 15), (2, 5, 8, 27, 26)])
me_icosphere_947.use_remesh_preserve_volume = False
me_icosphere_947.use_remesh_preserve_attributes = False
me_icosphere_947.use_mirror_vertex_groups = False
me_icosphere_947.update()
me_icosphere_946 = bpy.data.meshes.new('Icosphere.946')
me_icosphere_946.from_pydata([(-0.1004, -0.3745, -0.587), (0.4733, 0.526, -0.4243), (-0.08097, -0.5498, 0.5814), (-0.06584, -0.4207, 0.6788), (-0.3617, 0.4702, 0.3555), (0.2313, 0.6063, 0.2838), (-0.2051, 0.482, 0.4777), (-0.6041, 0.2328, -0.1998), (-0.4449, 0.166, -0.4926), (-0.4578, 0.1635, -0.4806), (-0.424, 0.5176, 0.002025), (0.4009, -0.3813, -0.187), (0.1096, -0.6304, -0.2468), (-0.01384, -0.647, 0.422), (-0.6438, 0.1618, -0.2283), (-0.6251, -0.01662, 0.1971), (-0.3803, -0.2449, -0.4988), (-0.511, -0.00971, -0.4641), (-0.592, 0.1085, -0.3613), (-0.1204, -0.5708, 0.5568), (-0.1773, -0.495, 0.5985), (-0.08411, -0.7172, 0.3286), (-0.09014, -0.7261, 0.2982), (-0.3522, -0.5267, 0.1809), (-0.4902, -0.3175, 0.3339), (-0.02268, -0.338, 0.7045), (-0.01283, -0.1062, 0.6888), (0.3769, 0.5683, -0.4981), (0.4039, 0.6194, -0.406), (0.2871, 0.6932, -0.1563), (-0.4048, 0.5239, -0.01185), (0.2985, 0.0514, -0.5631), (-0.04775, -0.2831, -0.6079), (0.388, 0.5405, -0.5157), (0.4198, 0.5033, -0.5177), (-0.2388, 0.2864, -0.5655), (-0.156, 0.3615, -0.5552), (0.3516, 0.5515, -0.5163), (0.5853, 0.2366, -0.08922), (0.3269, 0.4525, 0.3248), (0.5324, -0.2232, 0.1972), (0.5836, -0.1949, 0.08655), (0.3172, 0.1952, 0.4465), (0.4176, -0.1481, 0.3893)], [], [(20, 24, 23, 22, 21, 19), (20, 19, 2, 3), (29, 30, 10, 4, 6, 5), (17, 18, 9, 8), (15, 4, 10, 7, 14), (14, 7, 9, 18), (33, 34, 31, 32, 35, 36, 37), (43, 25, 3, 2, 13, 40), (23, 16, 0, 12, 22), (14, 18, 17, 16, 23, 24, 15), (13, 2, 19, 21), (6, 4, 15, 24, 20, 3, 25, 26), (42, 26, 25, 43), (39, 38, 1, 28, 29, 5), (33, 37, 27), (27, 37, 36, 30, 29, 28), (8, 9, 7, 10, 30, 36, 35), (27, 28, 1, 34, 33), (0, 16, 17, 8, 35, 32), (12, 0, 32, 31, 11), (43, 40, 41, 38, 39, 42), (11, 41, 40, 13, 21, 22, 12), (26, 42, 39, 5, 6), (1, 38, 41, 11, 31, 34)])
me_icosphere_946.use_remesh_preserve_volume = False
me_icosphere_946.use_remesh_preserve_attributes = False
me_icosphere_946.use_mirror_vertex_groups = False
me_icosphere_946.update()
me_icosphere_945 = bpy.data.meshes.new('Icosphere.945')
me_icosphere_945.from_pydata([(-0.4376, 0.4919, 0.527), (-0.02776, -0.6347, -0.2713), (0.1124, 0.7648, -0.2456), (-0.1506, -0.6643, -0.2435), (-0.09275, -0.6023, -0.3685), (-0.02496, 0.7719, 0.3519), (0.05964, 0.8316, 0.001606), (0.01949, 0.8413, 0.07824), (0.1914, 0.7581, -0.1514), (0.03128, 0.6777, 0.4345), (0.8094, -0.1813, 0.001781), (0.7909, 0.1039, -0.09485), (0.3441, -0.5382, -0.05312), (0.1898, -0.6, -0.1175), (0.4115, -0.2835, 0.4415), (0.2621, -0.247, 0.5765), (-0.09064, -0.588, -0.3838), (0.7403, 0.01392, -0.3597), (0.09969, 0.6963, -0.4152), (0.5505, 0.4552, -0.3272), (0.7497, 0.2389, -0.3108), (-0.4496, 0.5026, 0.5169), (-0.2317, 0.6978, 0.3864), (-0.07977, 0.8042, 0.1024), (-0.313, 0.4856, -0.468), (-0.6685, -0.1534, 0.1407), (-0.441, 0.332, -0.4737), (-0.4424, 0.358, -0.4659), (-0.6776, 0.231, 0.2177), (-0.3259, 0.2876, 0.5977), (-0.3069, 0.4313, 0.5916), (-0.2185, 0.0425, 0.6081), (-0.04166, 0.4734, 0.5901), (0.1822, -0.1477, 0.6165), (-0.3036, 0.2004, 0.6014), (0.1046, -0.2849, -0.572), (0.04391, -0.09963, -0.5952), (0.1719, -0.2262, -0.5821), (0.7397, -0.2502, -0.04343), (0.7755, -0.1135, -0.1752), (0.8061, -0.1908, -0.01535), (-0.4964, -0.5074, 0.1398), (-0.2195, -0.6888, -0.1384), (-0.4082, -0.6122, 0.09889), (-0.2211, -0.6895, -0.1349), (-0.3191, -0.3205, -0.3453), (-0.5023, -0.02635, -0.3377), (-0.6641, -0.2118, 0.12), (-0.2276, 0.5195, -0.4835), (-0.3159, 0.2847, -0.5237), (-0.04928, 0.6036, -0.4796), (-0.03918, 0.03668, -0.5926)], [], [(3, 4, 1), (8, 2, 6), (23, 22, 5, 7), (29, 30, 0), (35, 36, 37), (38, 39, 40), (32, 33, 15, 14, 10, 11, 9), (5, 9, 11, 20, 19, 8, 6, 7), (2, 8, 19, 18), (42, 45, 16, 4, 3), (32, 9, 5, 22, 21, 0, 30), (47, 25, 28, 27, 26, 46), (22, 23, 24, 27, 28, 21), (49, 26, 27, 24, 48), (29, 0, 21, 28, 25, 34), (43, 41, 47, 46, 45, 42, 44), (41, 31, 34, 25, 47), (29, 34, 31, 33, 32, 30), (49, 48, 50, 51), (17, 20, 11, 10, 40, 39), (14, 12, 38, 40, 10), (4, 16, 35, 37, 17, 39, 38, 12, 13, 1), (15, 43, 44, 13, 12, 14), (13, 44, 42, 3, 1), (15, 33, 31, 41, 43), (20, 17, 37, 36, 51, 50, 18, 19), (46, 26, 49, 51, 36, 35, 16, 45), (24, 23, 7, 6, 2, 18, 50, 48)])
me_icosphere_945.use_remesh_preserve_volume = False
me_icosphere_945.use_remesh_preserve_attributes = False
me_icosphere_945.use_mirror_vertex_groups = False
me_icosphere_945.update()
me_icosphere_944 = bpy.data.meshes.new('Icosphere.944')
me_icosphere_944.from_pydata([(-0.7236, 0.5257, 0.4472), (0.347, -0.7562, 0.1658), (0.3397, -0.7702, 0.1492), (-0.3086, -0.2355, 0.5986), (-0.0508, -0.2401, 0.6456), (-0.4732, 0.3438, 0.6385), (0.006731, 0.374, 0.7298), (0.08837, 0.188, 0.7795), (-0.383, 0.05961, 0.7074), (-0.3208, 0.01704, 0.7276), (-0.0591, 0.0209, 0.7796), (-0.09033, 0.7315, 0.4472), (0.1107, 0.6136, 0.5803), (-0.3117, -0.328, -0.5836), (-0.09505, -0.4494, -0.5605), (-0.4732, 0.7077, -0.05367), (-0.1222, 0.203, -0.6091), (0.1549, -0.7109, -0.4452), (-0.5666, -0.6338, 0.1147), (0.1618, -0.8118, 0.06831), (0.05467, -0.677, -0.4873), (0.3753, 0.2347, 0.6413), (0.3759, 0.5274, 0.5103), (0.5557, 0.5213, 0.2775), (-0.7236, 0.2277, 0.4472), (-0.5035, -0.4141, 0.3657), (-0.5788, -0.6208, 0.1264), (-0.5525, 0.03864, 0.5779), (-0.8063, -0.2711, 0.0141), (-0.8047, 0.276, 0.02237), (-0.8356, -0.181, -0.1393), (-0.3417, -0.1163, -0.6007), (-0.1956, 0.1972, -0.6135), (-0.503, 0.6446, -0.1211), (-0.3675, -0.3781, -0.5572), (-0.1334, -0.6293, -0.4845), (-0.5224, -0.5727, -0.2607), (-0.5138, -0.3142, -0.5137), (-0.6605, -0.3435, -0.3809), (0.444, -0.6394, -0.3336), (0.4538, -0.6423, 0.1623), (0.4279, -0.718, 0.03186), (0.7433, 0.3127, 0.1247), (0.5432, 0.1015, 0.4807), (0.6739, 0.07013, 0.3236), (0.5835, -0.2251, 0.2961), (0.5227, 0.4441, -0.3648), (0.7574, 0.3774, -0.1341), (0.677, 0.1234, -0.2845), (-0.06156, 0.7922, 0.1915), (-0.1457, 0.7965, 0.03397), (0.5606, 0.5512, 0.1646), (0.7221, 0.4335, -0.157), (0.5425, 0.4701, -0.3373)], [], [(43, 45, 44), (25, 27, 24, 28, 26), (38, 37, 34, 35, 36), (7, 6, 5, 8, 9, 10), (10, 9, 3, 4), (25, 3, 9, 8, 27), (11, 0, 5, 6, 12), (50, 49, 51, 52, 53), (33, 29, 0, 15), (37, 31, 13, 34), (43, 21, 7, 10, 4, 1, 40, 45), (37, 38, 30, 29, 33, 32, 31), (7, 21, 22, 12, 6), (38, 36, 18, 26, 28, 30), (2, 1, 4, 3, 25, 26, 18, 19), (30, 28, 24, 0, 29), (0, 24, 27, 8, 5), (13, 31, 32, 16, 14), (18, 36, 35, 20, 17, 19), (20, 35, 34, 13, 14), (2, 41, 40, 1), (19, 17, 39, 41, 2), (46, 48, 39, 17, 20, 14, 16), (23, 22, 21, 43, 44, 42), (42, 44, 45, 40, 41, 39, 48, 47), (52, 51, 23, 42, 47), (50, 53, 46, 16, 32, 33, 15), (47, 48, 46, 53, 52), (15, 0, 11, 49, 50), (11, 12, 22, 23, 51, 49)])
me_icosphere_944.use_remesh_preserve_volume = False
me_icosphere_944.use_remesh_preserve_attributes = False
me_icosphere_944.use_mirror_vertex_groups = False
me_icosphere_944.update()
me_icosphere_943 = bpy.data.meshes.new('Icosphere.943')
me_icosphere_943.from_pydata([(-0.7018, -0.2651, -0.4472), (-0.8036, 0.125, -0.4472), (-0.7611, 0.0, -0.5296), (-0.2631, 0.8098, -0.4737), (0.4657, 0.5071, -0.5217), (-0.731, -0.3991, 0.0888), (0.04747, -0.514, 0.6159), (0.4967, 0.4917, -0.5046), (0.4902, -0.5592, 0.07312), (-0.6092, -0.3926, -0.4472), (-0.4108, -0.32, -0.6024), (-0.0686, -0.7837, 0.01185), (-0.5176, -0.6243, -0.1217), (-0.8267, 0.1431, -0.2936), (-0.5997, 0.0, -0.6294), (-0.1777, 0.5471, -0.6445), (-0.4156, -0.2666, -0.6235), (0.3062, 0.3925, -0.6425), (-0.311, 0.803, -0.4472), (-0.2865, 0.8174, -0.4559), (-0.4711, 0.6454, -0.254), (0.5766, 0.396, -0.03023), (0.4448, -0.6463, -0.1143), (0.1824, -0.7401, -0.1122), (0.05181, -0.3991, -0.5922), (0.399, -0.3125, -0.5485), (0.2683, -0.2964, -0.6253), (0.1687, -0.3324, -0.6241), (-0.28, 0.3838, 0.4838), (-0.2394, 0.7819, -0.3365), (0.2973, 0.4887, 0.1675), (0.2427, 0.3226, 0.5164), (0.07523, -0.504, 0.6159), (0.4781, -0.4936, 0.2587), (0.5371, -0.3798, 0.2144), (0.6031, 0.2396, 0.1997), (0.2512, 0.3154, 0.5177), (0.427, 0.06601, -0.6222), (0.4059, -0.1137, -0.6282), (0.4041, 0.07566, -0.6351), (0.4019, -0.1136, -0.6304), (-0.7494, -0.3564, 0.1496), (-0.4534, -0.2841, 0.5625), (-0.8233, 0.07651, -0.1771), (-0.391, 0.4179, 0.3092), (-0.288, 0.3803, 0.4839)], [], [(39, 17, 4, 7, 37), (15, 3, 4, 17), (24, 23, 11, 12, 9, 10), (44, 20, 13, 43), (42, 41, 5, 12, 11, 6), (16, 10, 9, 0, 2, 14), (0, 9, 12, 5), (18, 1, 13, 20), (45, 44, 43, 41, 42), (24, 10, 16, 27), (30, 21, 7, 4, 3, 19, 29), (14, 2, 1, 18, 19, 3, 15), (31, 30, 29, 28), (38, 40, 39, 37), (25, 22, 23, 24, 27, 26), (33, 34, 35, 36, 32), (31, 36, 35, 21, 30), (8, 34, 33), (6, 11, 23, 22, 8, 33, 32), (16, 14, 15, 17, 39, 40, 26, 27), (25, 26, 40, 38), (21, 35, 34, 8, 22, 25, 38, 37, 7), (20, 44, 45, 28, 29, 19, 18), (36, 31, 28, 45, 42, 6, 32), (0, 5, 41, 43, 13, 1, 2)])
me_icosphere_943.use_remesh_preserve_volume = False
me_icosphere_943.use_remesh_preserve_attributes = False
me_icosphere_943.use_mirror_vertex_groups = False
me_icosphere_943.update()
me_icosphere_942 = bpy.data.meshes.new('Icosphere.942')
me_icosphere_942.from_pydata([(0.7592, 0.4162, -0.2609), (-0.7236, -0.3823, 0.4472), (-0.6456, -0.469, 0.5068), (0.7804, 0.3508, -0.1497), (-0.8485, -0.04286, -0.2069), (-0.7236, 0.4793, 0.4472), (-0.727, 0.4705, 0.4296), (0.7415, 0.4433, -0.2694), (0.6991, 0.4503, -0.1115), (-0.02657, 0.7998, 0.2104), (-0.6755, -0.08439, -0.4944), (-0.7388, -0.0358, -0.4824), (-0.572, 0.2212, -0.4421), (0.6815, 0.4784, -0.3074), (0.05701, 0.7743, 0.01882), (0.4872, 0.3308, -0.471), (-0.326, 0.3737, -0.425), (-0.1082, -0.6499, -0.2421), (-0.1867, -0.1766, -0.5344), (0.8139, -0.1121, 0.02538), (0.798, -0.1921, 0.07771), (0.7507, 0.1711, -0.3051), (0.6065, -0.4699, 0.09307), (0.1951, -0.4152, -0.4572), (0.2053, -0.3557, -0.498), (0.4864, 0.3129, -0.4743), (0.4013, 0.1056, -0.5091), (0.405, -0.08303, -0.4988), (0.6635, 0.13, -0.3746), (-0.1029, -0.6841, -0.1593), (-0.5423, -0.394, 0.5857), (-0.5648, -0.5281, 0.483), (-0.1279, 0.07738, 0.9023), (0.4373, -0.3277, 0.5077), (0.3829, -0.6478, 0.2625), (0.2724, -0.6902, 0.2438), (-0.5487, -0.538, 0.473), (-0.1296, 0.08385, 0.901), (-0.7147, 0.4873, 0.454), (-0.4257, 0.6338, 0.3908), (0.06657, 0.732, 0.4076), (-0.008525, 0.7763, 0.3564)], [], [(7, 8, 3, 0), (21, 0, 3, 19), (16, 14, 13, 15), (4, 1, 5, 6), (31, 30, 2), (6, 12, 11, 4), (23, 17, 10, 18, 24), (31, 36, 35, 34, 33, 32, 30), (39, 38, 37, 40, 41), (26, 27, 24, 18), (21, 19, 20, 22, 23, 24, 27, 28), (28, 27, 26, 25), (10, 11, 12, 16, 15, 25, 26, 18), (0, 21, 28, 25, 15, 13, 7), (33, 34, 22, 20), (35, 36, 29), (23, 22, 34, 35, 29, 17), (29, 36, 31, 2, 1, 4, 11, 10, 17), (14, 9, 41, 40, 8, 7, 13), (9, 39, 41), (12, 6, 5, 38, 39, 9, 14, 16), (8, 40, 37, 32, 33, 20, 19, 3), (5, 1, 2, 30, 32, 37, 38)])
me_icosphere_942.use_remesh_preserve_volume = False
me_icosphere_942.use_remesh_preserve_attributes = False
me_icosphere_942.use_mirror_vertex_groups = False
me_icosphere_942.update()

# ---- objects
ob_crystal352 = bpy.data.objects.new('Crystal352', None)
ob_subcrystal352_3 = bpy.data.objects.new('SubCrystal352-3', me_icosphere_961)
ob_subcrystal352_2 = bpy.data.objects.new('SubCrystal352-2', me_icosphere_960)
ob_subcrystal352_1 = bpy.data.objects.new('SubCrystal352-1', me_icosphere_959)
ob_subcrystal352_0 = bpy.data.objects.new('SubCrystal352-0', me_icosphere_958)
ob_crystal351 = bpy.data.objects.new('Crystal351', None)
ob_subcrystal351_3 = bpy.data.objects.new('SubCrystal351-3', me_icosphere_957)
ob_subcrystal351_2 = bpy.data.objects.new('SubCrystal351-2', me_icosphere_956)
ob_subcrystal351_1 = bpy.data.objects.new('SubCrystal351-1', me_icosphere_955)
ob_subcrystal351_0 = bpy.data.objects.new('SubCrystal351-0', me_icosphere_954)
ob_crystal350 = bpy.data.objects.new('Crystal350', None)
ob_subcrystal350_3 = bpy.data.objects.new('SubCrystal350-3', me_icosphere_953)
ob_subcrystal350_2 = bpy.data.objects.new('SubCrystal350-2', me_icosphere_952)
ob_subcrystal350_1 = bpy.data.objects.new('SubCrystal350-1', me_icosphere_951)
ob_subcrystal350_0 = bpy.data.objects.new('SubCrystal350-0', me_icosphere_950)
ob_crystal349 = bpy.data.objects.new('Crystal349', None)
ob_subcrystal349_3 = bpy.data.objects.new('SubCrystal349-3', me_icosphere_949)
ob_subcrystal349_2 = bpy.data.objects.new('SubCrystal349-2', me_icosphere_948)
ob_subcrystal349_1 = bpy.data.objects.new('SubCrystal349-1', me_icosphere_947)
ob_subcrystal349_0 = bpy.data.objects.new('SubCrystal349-0', me_icosphere_946)
ob_crystal348 = bpy.data.objects.new('Crystal348', None)
ob_subcrystal348_3 = bpy.data.objects.new('SubCrystal348-3', me_icosphere_945)
ob_subcrystal348_2 = bpy.data.objects.new('SubCrystal348-2', me_icosphere_944)
ob_subcrystal348_1 = bpy.data.objects.new('SubCrystal348-1', me_icosphere_943)
ob_subcrystal348_0 = bpy.data.objects.new('SubCrystal348-0', me_icosphere_942)

# ---- transforms, parenting, visibility, modifiers, constraints
ob_crystal352.location = (0.0, 5.0, 0.0)
ob_crystal352.empty_image_offset = (0.0, 0.0)
ob_crystal352.lineart.crease_threshold = 0.0
ob_subcrystal352_3.parent = ob_crystal352
ob_subcrystal352_3.location = (-0.4208, 0.1368, 0.7205)
ob_subcrystal352_3.rotation_euler = (0.5508, 0.0, 4.398)
ob_subcrystal352_3.scale = (0.6923, 0.9223, 1.353)
ob_subcrystal352_3.lineart.crease_threshold = 0.0
ob_subcrystal352_2.parent = ob_crystal352
ob_subcrystal352_2.location = (-1.165, -0.1594, 1.605)
ob_subcrystal352_2.rotation_euler = (0.632, 0.0, 4.848)
ob_subcrystal352_2.scale = (0.59, 0.6169, 2.939)
ob_subcrystal352_2.lineart.crease_threshold = 0.0
ob_subcrystal352_1.parent = ob_crystal352
ob_subcrystal352_1.location = (1.633, 0.9349, 0.9806)
ob_subcrystal352_1.rotation_euler = (1.09, 0.0, 2.091)
ob_subcrystal352_1.scale = (0.6591, 0.6324, 2.26)
ob_subcrystal352_1.lineart.crease_threshold = 0.0
ob_subcrystal352_0.parent = ob_crystal352
ob_subcrystal352_0.location = (-0.5653, -0.08897, -0.3892)
ob_subcrystal352_0.rotation_euler = (0.9736, 0.0, 1.727)
ob_subcrystal352_0.scale = (0.6334, 0.8624, 1.001)
ob_subcrystal352_0.lineart.crease_threshold = 0.0
ob_crystal351.location = (0.0, 0.0, 0.0)
ob_crystal351.empty_image_offset = (0.0, 0.0)
ob_crystal351.lineart.crease_threshold = 0.0
ob_subcrystal351_3.parent = ob_crystal351
ob_subcrystal351_3.location = (0.5498, 0.05293, 0.1867)
ob_subcrystal351_3.rotation_euler = (1.245, 0.0, 1.667)
ob_subcrystal351_3.scale = (0.5457, 0.7033, 1.252)
ob_subcrystal351_3.lineart.crease_threshold = 0.0
ob_subcrystal351_2.parent = ob_crystal351
ob_subcrystal351_2.location = (-0.06291, 0.2233, -0.03646)
ob_subcrystal351_2.rotation_euler = (1.415, 0.0, 0.2747)
ob_subcrystal351_2.scale = (0.8509, 0.8788, 1.049)
ob_subcrystal351_2.lineart.crease_threshold = 0.0
ob_subcrystal351_1.parent = ob_crystal351
ob_subcrystal351_1.location = (-0.5381, 0.5208, 0.196)
ob_subcrystal351_1.rotation_euler = (1.315, 0.0, 3.943)
ob_subcrystal351_1.scale = (0.5097, 0.5756, 1.764)
ob_subcrystal351_1.lineart.crease_threshold = 0.0
ob_subcrystal351_0.parent = ob_crystal351
ob_subcrystal351_0.location = (0.003706, -0.004997, 0.009191)
ob_subcrystal351_0.rotation_euler = (0.5951, 0.0, 0.6381)
ob_subcrystal351_0.scale = (0.68, 0.554, 1.542)
ob_subcrystal351_0.lineart.crease_threshold = 0.0
ob_crystal350.location = (0.0, -5.0, 0.0)
ob_crystal350.empty_image_offset = (0.0, 0.0)
ob_crystal350.lineart.crease_threshold = 0.0
ob_subcrystal350_3.parent = ob_crystal350
ob_subcrystal350_3.location = (0.06087, 0.5552, 0.4452)
ob_subcrystal350_3.rotation_euler = (0.8978, 0.0, 3.032)
ob_subcrystal350_3.scale = (0.619, 0.8128, 1.303)
ob_subcrystal350_3.lineart.crease_threshold = 0.0
ob_subcrystal350_2.parent = ob_crystal350
ob_subcrystal350_2.location = (0.4106, 0.6266, 0.4566)
ob_subcrystal350_2.rotation_euler = (1.023, 0.0, 2.562)
ob_subcrystal350_2.scale = (0.7205, 0.7479, 1.994)
ob_subcrystal350_2.lineart.crease_threshold = 0.0
ob_subcrystal350_1.parent = ob_crystal350
ob_subcrystal350_1.location = (0.1679, 1.34, 0.5211)
ob_subcrystal350_1.rotation_euler = (1.203, 0.0, 3.017)
ob_subcrystal350_1.scale = (0.5844, 0.604, 2.012)
ob_subcrystal350_1.lineart.crease_threshold = 0.0
ob_subcrystal350_0.parent = ob_crystal350
ob_subcrystal350_0.location = (-0.2226, 0.09106, -0.241)
ob_subcrystal350_0.rotation_euler = (0.7843, 0.0, 1.183)
ob_subcrystal350_0.scale = (0.6567, 0.7082, 1.271)
ob_subcrystal350_0.lineart.crease_threshold = 0.0
ob_crystal349.location = (8.0, 0.0, 0.0)
ob_crystal349.empty_image_offset = (0.0, 0.0)
ob_crystal349.lineart.crease_threshold = 0.0
ob_subcrystal349_3.parent = ob_crystal349
ob_subcrystal349_3.location = (0.5498, 0.05293, 0.1867)
ob_subcrystal349_3.rotation_euler = (1.245, 0.0, 1.667)
ob_subcrystal349_3.scale = (0.5457, 0.7033, 1.252)
ob_subcrystal349_3.lineart.crease_threshold = 0.0
ob_subcrystal349_2.parent = ob_crystal349
ob_subcrystal349_2.location = (-0.06291, 0.2233, -0.03646)
ob_subcrystal349_2.rotation_euler = (1.415, 0.0, 0.2747)
ob_subcrystal349_2.scale = (0.8509, 0.8788, 1.049)
ob_subcrystal349_2.lineart.crease_threshold = 0.0
ob_subcrystal349_1.parent = ob_crystal349
ob_subcrystal349_1.location = (1.633, 0.9349, 0.9806)
ob_subcrystal349_1.rotation_euler = (1.09, 0.0, 2.091)
ob_subcrystal349_1.scale = (0.6591, 0.6324, 2.26)
ob_subcrystal349_1.lineart.crease_threshold = 0.0
ob_subcrystal349_0.parent = ob_crystal349
ob_subcrystal349_0.location = (-0.5653, -0.08897, -0.3892)
ob_subcrystal349_0.rotation_euler = (0.9736, 0.0, 1.727)
ob_subcrystal349_0.scale = (0.6334, 0.8624, 1.001)
ob_subcrystal349_0.lineart.crease_threshold = 0.0
ob_crystal348.location = (-8.0, 0.0, 0.0)
ob_crystal348.empty_image_offset = (0.0, 0.0)
ob_crystal348.lineart.crease_threshold = 0.0
ob_subcrystal348_3.parent = ob_crystal348
ob_subcrystal348_3.location = (-0.4208, 0.1368, 0.7205)
ob_subcrystal348_3.rotation_euler = (0.5508, 0.0, 4.398)
ob_subcrystal348_3.scale = (0.6923, 0.9223, 1.353)
ob_subcrystal348_3.lineart.crease_threshold = 0.0
ob_subcrystal348_2.parent = ob_crystal348
ob_subcrystal348_2.location = (-1.165, -0.1594, 1.605)
ob_subcrystal348_2.rotation_euler = (0.632, 0.0, 4.848)
ob_subcrystal348_2.scale = (0.59, 0.6169, 2.939)
ob_subcrystal348_2.lineart.crease_threshold = 0.0
ob_subcrystal348_1.parent = ob_crystal348
ob_subcrystal348_1.location = (-0.5381, 0.5208, 0.196)
ob_subcrystal348_1.rotation_euler = (1.315, 0.0, 3.943)
ob_subcrystal348_1.scale = (0.5097, 0.5756, 1.764)
ob_subcrystal348_1.lineart.crease_threshold = 0.0
ob_subcrystal348_0.parent = ob_crystal348
ob_subcrystal348_0.location = (0.003706, -0.004997, 0.009191)
ob_subcrystal348_0.rotation_euler = (0.5951, 0.0, 0.6381)
ob_subcrystal348_0.scale = (0.68, 0.554, 1.542)
ob_subcrystal348_0.lineart.crease_threshold = 0.0

# ---- collection membership
col_collection_1.objects.link(ob_crystal352)
col_collection_1.objects.link(ob_subcrystal352_3)
col_collection_1.objects.link(ob_subcrystal352_2)
col_collection_1.objects.link(ob_subcrystal352_1)
col_collection_1.objects.link(ob_subcrystal352_0)
col_collection_1.objects.link(ob_crystal351)
col_collection_1.objects.link(ob_subcrystal351_3)
col_collection_1.objects.link(ob_subcrystal351_2)
col_collection_1.objects.link(ob_subcrystal351_1)
col_collection_1.objects.link(ob_subcrystal351_0)
col_collection_1.objects.link(ob_crystal350)
col_collection_1.objects.link(ob_subcrystal350_3)
col_collection_1.objects.link(ob_subcrystal350_2)
col_collection_1.objects.link(ob_subcrystal350_1)
col_collection_1.objects.link(ob_subcrystal350_0)
col_collection_1.objects.link(ob_crystal349)
col_collection_1.objects.link(ob_subcrystal349_3)
col_collection_1.objects.link(ob_subcrystal349_2)
col_collection_1.objects.link(ob_subcrystal349_1)
col_collection_1.objects.link(ob_subcrystal349_0)
col_collection_1.objects.link(ob_crystal348)
col_collection_1.objects.link(ob_subcrystal348_3)
col_collection_1.objects.link(ob_subcrystal348_2)
col_collection_1.objects.link(ob_subcrystal348_1)
col_collection_1.objects.link(ob_subcrystal348_0)

# ---- scene / render settings (as saved in the file)
scene.frame_start = 1; scene.frame_end = 250; scene.frame_set(1)
scene.render.engine = 'BLENDER_EEVEE_NEXT'
scene.render.resolution_percentage = 50
scene.render.dither_intensity = 0.0
scene.cycles.use_denoising = False
scene.cycles.samples = 128
scene.cycles.sampling_pattern = 'TABULATED_SOBOL'
scene.cycles.use_adaptive_sampling = False
scene.cycles.use_light_tree = False
scene.cycles.blur_glossy = 0.0
scene.cycles.sample_clamp_indirect = 0.0
scene.view_settings.view_transform = 'Standard'
bpy.context.view_layer.update()

# ---- added for rendering (the .blend has no active camera and no usable light): camera, sun
cam_auto = bpy.data.cameras.new('AutoCamera')
cam_auto.lens = 50.0
cam_auto.sensor_width = 36.0
cam_auto.clip_end = 1000.0
ob_auto_camera = bpy.data.objects.new('AutoCamera', cam_auto)
scene.collection.objects.link(ob_auto_camera)
ob_auto_camera.location = (24.8834, -28.7647, 20.9266)
ob_auto_camera.rotation_euler = (1.09748, -7.21219e-08, 0.694738)
scene.camera = ob_auto_camera
light_auto_sun = bpy.data.lights.new('AutoSun', 'SUN')
light_auto_sun.energy = 3.0
light_auto_sun.angle = 0.0523599
ob_auto_sun = bpy.data.objects.new('AutoSun', light_auto_sun)
scene.collection.objects.link(ob_auto_sun)
ob_auto_sun.rotation_euler = (0.872665, 0.174533, 0.523599)
bpy.context.view_layer.update()

